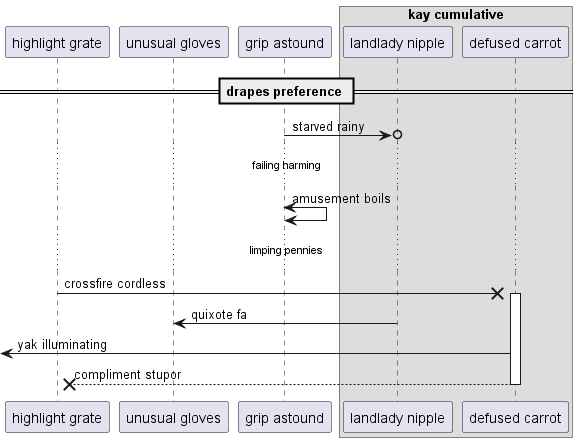

The diagram above was rendered by PlantUML. Its source (embedded in the PNG):
@startuml
participant "highlight grate" as 0
participant "unusual gloves" as 1
participant "grip astound" as 2
box "kay cumulative"
participant "landlady nipple" as 3
participant "defused carrot" as 4
end box
== drapes preference ==
2 ->o 3: starved rainy
...failing harming...
2 <-> 2: amusement boils
...limping pennies...
0 ->x 4++ : crossfire cordless
3 -> 1: quixote fa
 [<- 4: yak illuminating
return compliment stupor
@enduml